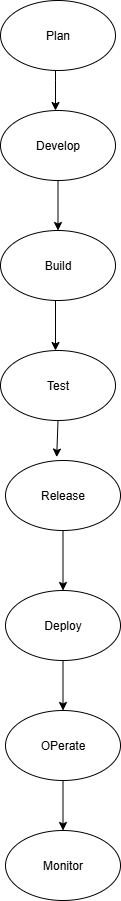

The diagram above was exported from draw.io. Its source (the exported page's mxGraphModel, read from the mxfile embedded in the PNG):
<mxGraphModel dx="1042" dy="570" grid="1" gridSize="10" guides="1" tooltips="1" connect="1" arrows="1" fold="1" page="1" pageScale="1" pageWidth="850" pageHeight="1100" math="0" shadow="0">
  <root>
    <mxCell id="0" />
    <mxCell id="1" parent="0" />
    <mxCell id="9AuH4bC7ja9fbuQLSJVc-2" value="Plan" style="ellipse;whiteSpace=wrap;html=1;" vertex="1" parent="1">
      <mxGeometry x="365" y="10" width="115" height="70" as="geometry" />
    </mxCell>
    <mxCell id="9AuH4bC7ja9fbuQLSJVc-3" value="Develop" style="ellipse;whiteSpace=wrap;html=1;" vertex="1" parent="1">
      <mxGeometry x="365" y="120" width="115" height="70" as="geometry" />
    </mxCell>
    <mxCell id="9AuH4bC7ja9fbuQLSJVc-5" value="Build" style="ellipse;whiteSpace=wrap;html=1;" vertex="1" parent="1">
      <mxGeometry x="365" y="240" width="115" height="70" as="geometry" />
    </mxCell>
    <mxCell id="9AuH4bC7ja9fbuQLSJVc-22" value="" style="edgeStyle=orthogonalEdgeStyle;rounded=0;orthogonalLoop=1;jettySize=auto;html=1;" edge="1" parent="1" source="9AuH4bC7ja9fbuQLSJVc-7" target="9AuH4bC7ja9fbuQLSJVc-16">
      <mxGeometry relative="1" as="geometry" />
    </mxCell>
    <mxCell id="9AuH4bC7ja9fbuQLSJVc-7" value="Release" style="ellipse;whiteSpace=wrap;html=1;" vertex="1" parent="1">
      <mxGeometry x="370" y="470" width="115" height="70" as="geometry" />
    </mxCell>
    <mxCell id="9AuH4bC7ja9fbuQLSJVc-8" value="" style="endArrow=classic;html=1;rounded=0;exitX=0.5;exitY=1;exitDx=0;exitDy=0;" edge="1" parent="1" source="9AuH4bC7ja9fbuQLSJVc-3" target="9AuH4bC7ja9fbuQLSJVc-5">
      <mxGeometry width="50" height="50" relative="1" as="geometry">
        <mxPoint x="430" y="200" as="sourcePoint" />
        <mxPoint x="450" y="270" as="targetPoint" />
        <Array as="points">
          <mxPoint x="423" y="190" />
        </Array>
      </mxGeometry>
    </mxCell>
    <mxCell id="9AuH4bC7ja9fbuQLSJVc-9" value="" style="endArrow=classic;html=1;rounded=0;exitX=0.5;exitY=1;exitDx=0;exitDy=0;" edge="1" parent="1">
      <mxGeometry width="50" height="50" relative="1" as="geometry">
        <mxPoint x="420" y="90" as="sourcePoint" />
        <mxPoint x="420" y="120" as="targetPoint" />
        <Array as="points">
          <mxPoint x="420" y="80" />
          <mxPoint x="420" y="90" />
        </Array>
      </mxGeometry>
    </mxCell>
    <mxCell id="9AuH4bC7ja9fbuQLSJVc-10" value="" style="endArrow=classic;html=1;rounded=0;exitX=0.5;exitY=1;exitDx=0;exitDy=0;" edge="1" parent="1">
      <mxGeometry width="50" height="50" relative="1" as="geometry">
        <mxPoint x="420" y="320" as="sourcePoint" />
        <mxPoint x="420" y="360" as="targetPoint" />
        <Array as="points">
          <mxPoint x="420" y="310" />
        </Array>
      </mxGeometry>
    </mxCell>
    <mxCell id="9AuH4bC7ja9fbuQLSJVc-14" value="" style="endArrow=classic;html=1;rounded=0;exitX=0.5;exitY=1;exitDx=0;exitDy=0;entryX=0.445;entryY=-0.049;entryDx=0;entryDy=0;entryPerimeter=0;" edge="1" parent="1" source="9AuH4bC7ja9fbuQLSJVc-6" target="9AuH4bC7ja9fbuQLSJVc-7">
      <mxGeometry width="50" height="50" relative="1" as="geometry">
        <mxPoint x="423" y="440" as="sourcePoint" />
        <mxPoint x="420" y="471" as="targetPoint" />
      </mxGeometry>
    </mxCell>
    <mxCell id="9AuH4bC7ja9fbuQLSJVc-15" value="" style="endArrow=classic;html=1;rounded=0;entryX=0.5;entryY=0;entryDx=0;entryDy=0;" edge="1" parent="1" target="9AuH4bC7ja9fbuQLSJVc-6">
      <mxGeometry width="50" height="50" relative="1" as="geometry">
        <mxPoint x="425" y="420" as="sourcePoint" />
        <mxPoint x="428" y="470" as="targetPoint" />
      </mxGeometry>
    </mxCell>
    <mxCell id="9AuH4bC7ja9fbuQLSJVc-6" value="Test" style="ellipse;whiteSpace=wrap;html=1;" vertex="1" parent="1">
      <mxGeometry x="365" y="360" width="115" height="70" as="geometry" />
    </mxCell>
    <mxCell id="9AuH4bC7ja9fbuQLSJVc-20" value="" style="edgeStyle=orthogonalEdgeStyle;rounded=0;orthogonalLoop=1;jettySize=auto;html=1;" edge="1" parent="1" source="9AuH4bC7ja9fbuQLSJVc-16" target="9AuH4bC7ja9fbuQLSJVc-17">
      <mxGeometry relative="1" as="geometry" />
    </mxCell>
    <mxCell id="9AuH4bC7ja9fbuQLSJVc-16" value="Deploy" style="ellipse;whiteSpace=wrap;html=1;" vertex="1" parent="1">
      <mxGeometry x="370" y="600" width="115" height="70" as="geometry" />
    </mxCell>
    <mxCell id="9AuH4bC7ja9fbuQLSJVc-21" value="" style="edgeStyle=orthogonalEdgeStyle;rounded=0;orthogonalLoop=1;jettySize=auto;html=1;" edge="1" parent="1" source="9AuH4bC7ja9fbuQLSJVc-17" target="9AuH4bC7ja9fbuQLSJVc-18">
      <mxGeometry relative="1" as="geometry" />
    </mxCell>
    <mxCell id="9AuH4bC7ja9fbuQLSJVc-17" value="OPerate" style="ellipse;whiteSpace=wrap;html=1;" vertex="1" parent="1">
      <mxGeometry x="370" y="720" width="115" height="70" as="geometry" />
    </mxCell>
    <mxCell id="9AuH4bC7ja9fbuQLSJVc-18" value="Monitor" style="ellipse;whiteSpace=wrap;html=1;" vertex="1" parent="1">
      <mxGeometry x="370" y="840" width="115" height="70" as="geometry" />
    </mxCell>
  </root>
</mxGraphModel>